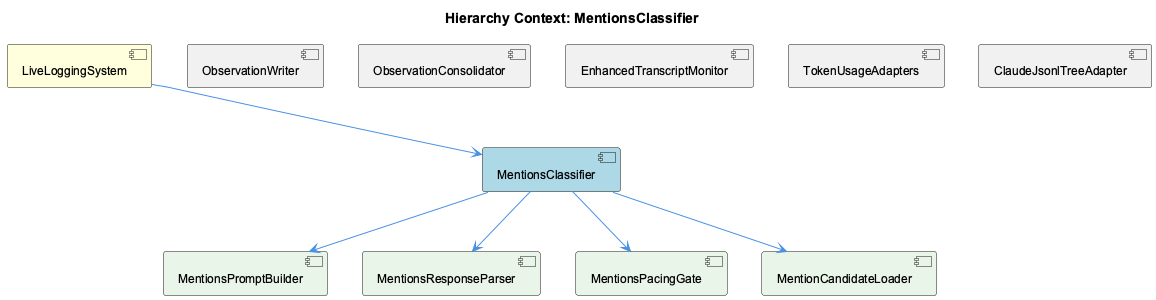

The diagram above was rendered by PlantUML. Its source (embedded in the PNG):
@startuml
!include _standard-style.puml

title Hierarchy Context: MentionsClassifier

[LiveLoggingSystem] as live_logging_system #FFFFDD
[MentionsClassifier] as mentions_classifier #LightBlue
[ObservationWriter] as observation_writer #F0F0F0
[ObservationConsolidator] as observation_consolidator #F0F0F0
[EnhancedTranscriptMonitor] as enhanced_transcript_monitor #F0F0F0
[TokenUsageAdapters] as token_usage_adapters #F0F0F0
[ClaudeJsonlTreeAdapter] as claude_jsonl_tree_adapter #F0F0F0
[MentionsPromptBuilder] as mentions_prompt_builder #E8F5E8
[MentionsResponseParser] as mentions_response_parser #E8F5E8
[MentionsPacingGate] as mentions_pacing_gate #E8F5E8
[MentionCandidateLoader] as mention_candidate_loader #E8F5E8

live_logging_system --> mentions_classifier
observation_writer -[hidden]- mentions_classifier
observation_consolidator -[hidden]- mentions_classifier
enhanced_transcript_monitor -[hidden]- mentions_classifier
token_usage_adapters -[hidden]- mentions_classifier
claude_jsonl_tree_adapter -[hidden]- mentions_classifier
mentions_classifier --> mentions_prompt_builder
mentions_classifier --> mentions_response_parser
mentions_classifier --> mentions_pacing_gate
mentions_classifier --> mention_candidate_loader

@enduml